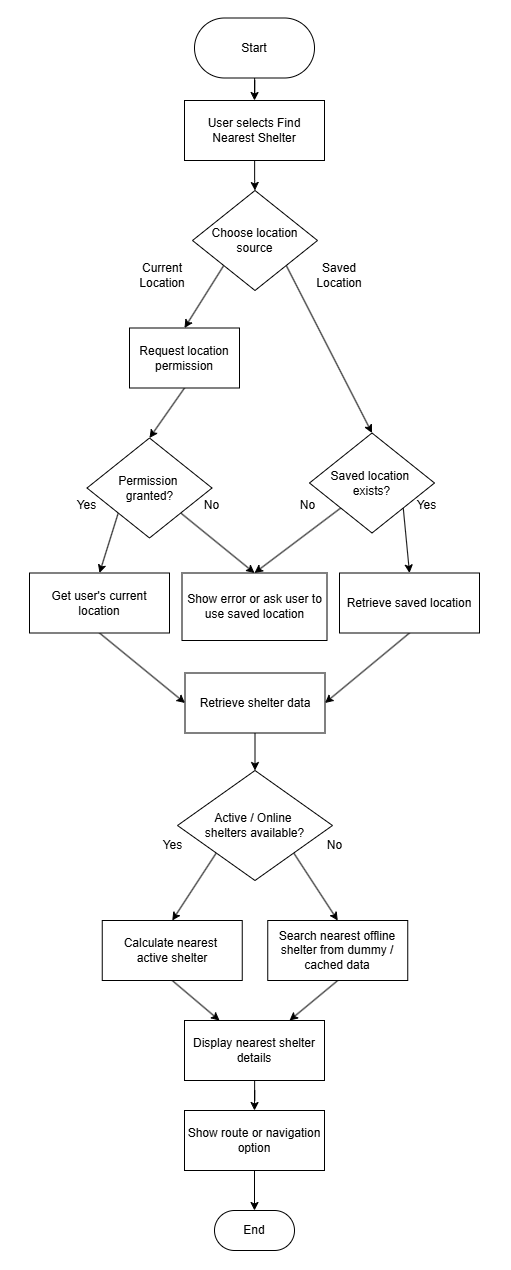

The diagram above was exported from draw.io. Its source (the exported page's mxGraphModel, read from the mxfile embedded in the PNG):
<mxGraphModel dx="834" dy="2100" grid="1" gridSize="10" guides="1" tooltips="1" connect="1" arrows="1" fold="1" page="1" pageScale="1" pageWidth="850" pageHeight="1100" math="0" shadow="0">
  <root>
    <mxCell id="0" />
    <mxCell id="1" parent="0" />
    <mxCell id="dCkkLmThnhlYShq1854c-64" value="" style="rounded=0;whiteSpace=wrap;html=1;fillColor=none;strokeColor=none;" vertex="1" parent="1">
      <mxGeometry x="170.5" width="510" height="1270" as="geometry" />
    </mxCell>
    <mxCell id="-kCnvaLOPQoMT_HmFo7d-13" style="edgeStyle=orthogonalEdgeStyle;rounded=0;orthogonalLoop=1;jettySize=auto;html=1;entryX=0.5;entryY=0;entryDx=0;entryDy=0;" parent="1" source="-kCnvaLOPQoMT_HmFo7d-2" target="-kCnvaLOPQoMT_HmFo7d-4" edge="1">
      <mxGeometry relative="1" as="geometry" />
    </mxCell>
    <mxCell id="-kCnvaLOPQoMT_HmFo7d-2" value="Start" style="rounded=1;whiteSpace=wrap;html=1;arcSize=50;" parent="1" vertex="1">
      <mxGeometry x="365" y="17.5" width="120" height="60" as="geometry" />
    </mxCell>
    <mxCell id="-kCnvaLOPQoMT_HmFo7d-14" style="edgeStyle=orthogonalEdgeStyle;rounded=0;orthogonalLoop=1;jettySize=auto;html=1;entryX=0.5;entryY=0;entryDx=0;entryDy=0;" parent="1" source="-kCnvaLOPQoMT_HmFo7d-4" target="dCkkLmThnhlYShq1854c-1" edge="1">
      <mxGeometry relative="1" as="geometry">
        <mxPoint x="425" y="187.5" as="targetPoint" />
      </mxGeometry>
    </mxCell>
    <mxCell id="-kCnvaLOPQoMT_HmFo7d-4" value="User selects Find Nearest Shelter" style="rounded=0;whiteSpace=wrap;html=1;" parent="1" vertex="1">
      <mxGeometry x="355" y="100" width="140" height="60" as="geometry" />
    </mxCell>
    <mxCell id="dCkkLmThnhlYShq1854c-37" style="rounded=0;orthogonalLoop=1;jettySize=auto;html=1;exitX=0;exitY=1;exitDx=0;exitDy=0;entryX=0.5;entryY=0;entryDx=0;entryDy=0;" edge="1" parent="1" source="dCkkLmThnhlYShq1854c-1" target="dCkkLmThnhlYShq1854c-2">
      <mxGeometry relative="1" as="geometry" />
    </mxCell>
    <mxCell id="dCkkLmThnhlYShq1854c-38" style="rounded=0;orthogonalLoop=1;jettySize=auto;html=1;exitX=1;exitY=1;exitDx=0;exitDy=0;entryX=0.5;entryY=0;entryDx=0;entryDy=0;" edge="1" parent="1" source="dCkkLmThnhlYShq1854c-1" target="dCkkLmThnhlYShq1854c-4">
      <mxGeometry relative="1" as="geometry" />
    </mxCell>
    <mxCell id="dCkkLmThnhlYShq1854c-1" value="Choose location source" style="rhombus;whiteSpace=wrap;html=1;" vertex="1" parent="1">
      <mxGeometry x="363" y="190" width="125" height="100" as="geometry" />
    </mxCell>
    <mxCell id="dCkkLmThnhlYShq1854c-39" style="rounded=0;orthogonalLoop=1;jettySize=auto;html=1;exitX=0.5;exitY=1;exitDx=0;exitDy=0;entryX=0.5;entryY=0;entryDx=0;entryDy=0;" edge="1" parent="1" source="dCkkLmThnhlYShq1854c-2" target="dCkkLmThnhlYShq1854c-3">
      <mxGeometry relative="1" as="geometry" />
    </mxCell>
    <mxCell id="dCkkLmThnhlYShq1854c-2" value="Request location permission" style="rounded=0;whiteSpace=wrap;html=1;" vertex="1" parent="1">
      <mxGeometry x="300" y="327.5" width="110" height="60" as="geometry" />
    </mxCell>
    <mxCell id="dCkkLmThnhlYShq1854c-41" style="rounded=0;orthogonalLoop=1;jettySize=auto;html=1;exitX=1;exitY=1;exitDx=0;exitDy=0;entryX=0.5;entryY=0;entryDx=0;entryDy=0;" edge="1" parent="1" source="dCkkLmThnhlYShq1854c-3" target="dCkkLmThnhlYShq1854c-5">
      <mxGeometry relative="1" as="geometry" />
    </mxCell>
    <mxCell id="dCkkLmThnhlYShq1854c-42" style="rounded=0;orthogonalLoop=1;jettySize=auto;html=1;exitX=0;exitY=1;exitDx=0;exitDy=0;entryX=0.5;entryY=0;entryDx=0;entryDy=0;" edge="1" parent="1" source="dCkkLmThnhlYShq1854c-3" target="dCkkLmThnhlYShq1854c-7">
      <mxGeometry relative="1" as="geometry" />
    </mxCell>
    <mxCell id="dCkkLmThnhlYShq1854c-3" value="Permission&amp;nbsp;&lt;div&gt;granted?&lt;/div&gt;" style="rhombus;whiteSpace=wrap;html=1;" vertex="1" parent="1">
      <mxGeometry x="257.5" y="437.5" width="125" height="100" as="geometry" />
    </mxCell>
    <mxCell id="dCkkLmThnhlYShq1854c-40" style="rounded=0;orthogonalLoop=1;jettySize=auto;html=1;exitX=0;exitY=1;exitDx=0;exitDy=0;entryX=0.5;entryY=0;entryDx=0;entryDy=0;" edge="1" parent="1" source="dCkkLmThnhlYShq1854c-4" target="dCkkLmThnhlYShq1854c-5">
      <mxGeometry relative="1" as="geometry" />
    </mxCell>
    <mxCell id="dCkkLmThnhlYShq1854c-43" style="rounded=0;orthogonalLoop=1;jettySize=auto;html=1;exitX=1;exitY=1;exitDx=0;exitDy=0;entryX=0.5;entryY=0;entryDx=0;entryDy=0;" edge="1" parent="1" source="dCkkLmThnhlYShq1854c-4" target="dCkkLmThnhlYShq1854c-6">
      <mxGeometry relative="1" as="geometry" />
    </mxCell>
    <mxCell id="dCkkLmThnhlYShq1854c-4" value="Saved location&amp;nbsp;&lt;div&gt;exists?&lt;/div&gt;" style="rhombus;whiteSpace=wrap;html=1;" vertex="1" parent="1">
      <mxGeometry x="480" y="432.5" width="125" height="100" as="geometry" />
    </mxCell>
    <mxCell id="dCkkLmThnhlYShq1854c-5" value="Show error or ask user to use saved location" style="rounded=0;whiteSpace=wrap;html=1;" vertex="1" parent="1">
      <mxGeometry x="352.5" y="572.5" width="145" height="67.5" as="geometry" />
    </mxCell>
    <mxCell id="dCkkLmThnhlYShq1854c-44" style="rounded=0;orthogonalLoop=1;jettySize=auto;html=1;exitX=0.5;exitY=1;exitDx=0;exitDy=0;entryX=1;entryY=0.5;entryDx=0;entryDy=0;" edge="1" parent="1" source="dCkkLmThnhlYShq1854c-6" target="dCkkLmThnhlYShq1854c-8">
      <mxGeometry relative="1" as="geometry" />
    </mxCell>
    <mxCell id="dCkkLmThnhlYShq1854c-6" value="Retrieve saved location" style="rounded=0;whiteSpace=wrap;html=1;" vertex="1" parent="1">
      <mxGeometry x="510" y="572.5" width="140" height="60" as="geometry" />
    </mxCell>
    <mxCell id="dCkkLmThnhlYShq1854c-45" style="rounded=0;orthogonalLoop=1;jettySize=auto;html=1;exitX=0.5;exitY=1;exitDx=0;exitDy=0;entryX=0;entryY=0.5;entryDx=0;entryDy=0;" edge="1" parent="1" source="dCkkLmThnhlYShq1854c-7" target="dCkkLmThnhlYShq1854c-8">
      <mxGeometry relative="1" as="geometry" />
    </mxCell>
    <mxCell id="dCkkLmThnhlYShq1854c-7" value="Get user's current location" style="rounded=0;whiteSpace=wrap;html=1;" vertex="1" parent="1">
      <mxGeometry x="200" y="572.5" width="140" height="60" as="geometry" />
    </mxCell>
    <mxCell id="dCkkLmThnhlYShq1854c-46" style="edgeStyle=orthogonalEdgeStyle;rounded=0;orthogonalLoop=1;jettySize=auto;html=1;exitX=0.5;exitY=1;exitDx=0;exitDy=0;entryX=0.5;entryY=0;entryDx=0;entryDy=0;" edge="1" parent="1" source="dCkkLmThnhlYShq1854c-8" target="dCkkLmThnhlYShq1854c-9">
      <mxGeometry relative="1" as="geometry" />
    </mxCell>
    <mxCell id="dCkkLmThnhlYShq1854c-8" value="Retrieve shelter data" style="rounded=0;whiteSpace=wrap;html=1;" vertex="1" parent="1">
      <mxGeometry x="355.5" y="672.5" width="140" height="60" as="geometry" />
    </mxCell>
    <mxCell id="dCkkLmThnhlYShq1854c-58" style="rounded=0;orthogonalLoop=1;jettySize=auto;html=1;exitX=1;exitY=1;exitDx=0;exitDy=0;entryX=0.5;entryY=0;entryDx=0;entryDy=0;" edge="1" parent="1" source="dCkkLmThnhlYShq1854c-9" target="dCkkLmThnhlYShq1854c-57">
      <mxGeometry relative="1" as="geometry" />
    </mxCell>
    <mxCell id="dCkkLmThnhlYShq1854c-59" style="rounded=0;orthogonalLoop=1;jettySize=auto;html=1;exitX=0;exitY=1;exitDx=0;exitDy=0;entryX=0.5;entryY=0;entryDx=0;entryDy=0;" edge="1" parent="1" source="dCkkLmThnhlYShq1854c-9" target="dCkkLmThnhlYShq1854c-56">
      <mxGeometry relative="1" as="geometry" />
    </mxCell>
    <mxCell id="dCkkLmThnhlYShq1854c-9" value="Active / Online&amp;nbsp;&lt;div&gt;shelters available?&lt;/div&gt;" style="rhombus;whiteSpace=wrap;html=1;" vertex="1" parent="1">
      <mxGeometry x="348" y="770" width="155" height="110" as="geometry" />
    </mxCell>
    <mxCell id="dCkkLmThnhlYShq1854c-48" style="edgeStyle=orthogonalEdgeStyle;rounded=0;orthogonalLoop=1;jettySize=auto;html=1;entryX=0.5;entryY=0;entryDx=0;entryDy=0;" edge="1" parent="1" source="dCkkLmThnhlYShq1854c-12" target="dCkkLmThnhlYShq1854c-13">
      <mxGeometry relative="1" as="geometry" />
    </mxCell>
    <mxCell id="dCkkLmThnhlYShq1854c-12" value="Display nearest shelter details" style="rounded=0;whiteSpace=wrap;html=1;" vertex="1" parent="1">
      <mxGeometry x="355" y="1020" width="140" height="60" as="geometry" />
    </mxCell>
    <mxCell id="dCkkLmThnhlYShq1854c-49" style="edgeStyle=orthogonalEdgeStyle;rounded=0;orthogonalLoop=1;jettySize=auto;html=1;entryX=0.5;entryY=0;entryDx=0;entryDy=0;" edge="1" parent="1" source="dCkkLmThnhlYShq1854c-13" target="dCkkLmThnhlYShq1854c-14">
      <mxGeometry relative="1" as="geometry" />
    </mxCell>
    <mxCell id="dCkkLmThnhlYShq1854c-13" value="Show route or navigation option" style="rounded=0;whiteSpace=wrap;html=1;" vertex="1" parent="1">
      <mxGeometry x="355" y="1110" width="140" height="60" as="geometry" />
    </mxCell>
    <mxCell id="dCkkLmThnhlYShq1854c-14" value="End" style="rounded=1;whiteSpace=wrap;html=1;arcSize=50;" vertex="1" parent="1">
      <mxGeometry x="385" y="1210" width="80" height="40" as="geometry" />
    </mxCell>
    <mxCell id="dCkkLmThnhlYShq1854c-50" value="Current Location" style="text;html=1;whiteSpace=wrap;strokeColor=none;fillColor=none;align=center;verticalAlign=middle;rounded=0;" vertex="1" parent="1">
      <mxGeometry x="303" y="260" width="60" height="30" as="geometry" />
    </mxCell>
    <mxCell id="dCkkLmThnhlYShq1854c-51" value="Saved&lt;div&gt;Location&lt;/div&gt;" style="text;html=1;whiteSpace=wrap;strokeColor=none;fillColor=none;align=center;verticalAlign=middle;rounded=0;" vertex="1" parent="1">
      <mxGeometry x="480" y="260" width="60" height="30" as="geometry" />
    </mxCell>
    <mxCell id="dCkkLmThnhlYShq1854c-52" value="No" style="text;html=1;whiteSpace=wrap;strokeColor=none;fillColor=none;align=center;verticalAlign=middle;rounded=0;" vertex="1" parent="1">
      <mxGeometry x="365" y="490" width="34.5" height="30" as="geometry" />
    </mxCell>
    <mxCell id="dCkkLmThnhlYShq1854c-53" value="No" style="text;html=1;whiteSpace=wrap;strokeColor=none;fillColor=none;align=center;verticalAlign=middle;rounded=0;" vertex="1" parent="1">
      <mxGeometry x="461" y="490" width="34.5" height="30" as="geometry" />
    </mxCell>
    <mxCell id="dCkkLmThnhlYShq1854c-54" value="Yes" style="text;html=1;whiteSpace=wrap;strokeColor=none;fillColor=none;align=center;verticalAlign=middle;rounded=0;" vertex="1" parent="1">
      <mxGeometry x="240" y="490" width="34.5" height="30" as="geometry" />
    </mxCell>
    <mxCell id="dCkkLmThnhlYShq1854c-55" value="Yes" style="text;html=1;whiteSpace=wrap;strokeColor=none;fillColor=none;align=center;verticalAlign=middle;rounded=0;" vertex="1" parent="1">
      <mxGeometry x="580" y="490" width="34.5" height="30" as="geometry" />
    </mxCell>
    <mxCell id="dCkkLmThnhlYShq1854c-63" style="rounded=0;orthogonalLoop=1;jettySize=auto;html=1;exitX=0.5;exitY=1;exitDx=0;exitDy=0;entryX=0.25;entryY=0;entryDx=0;entryDy=0;" edge="1" parent="1" source="dCkkLmThnhlYShq1854c-56" target="dCkkLmThnhlYShq1854c-12">
      <mxGeometry relative="1" as="geometry" />
    </mxCell>
    <mxCell id="dCkkLmThnhlYShq1854c-56" value="Calculate nearest&amp;nbsp;&lt;div&gt;active shelter&lt;/div&gt;" style="rounded=0;whiteSpace=wrap;html=1;" vertex="1" parent="1">
      <mxGeometry x="272.75" y="920" width="140" height="60" as="geometry" />
    </mxCell>
    <mxCell id="dCkkLmThnhlYShq1854c-62" style="rounded=0;orthogonalLoop=1;jettySize=auto;html=1;exitX=0.5;exitY=1;exitDx=0;exitDy=0;entryX=0.75;entryY=0;entryDx=0;entryDy=0;" edge="1" parent="1" source="dCkkLmThnhlYShq1854c-57" target="dCkkLmThnhlYShq1854c-12">
      <mxGeometry relative="1" as="geometry" />
    </mxCell>
    <mxCell id="dCkkLmThnhlYShq1854c-57" value="Search nearest offline shelter from dummy / cached data" style="rounded=0;whiteSpace=wrap;html=1;" vertex="1" parent="1">
      <mxGeometry x="438.25" y="920" width="140" height="60" as="geometry" />
    </mxCell>
    <mxCell id="dCkkLmThnhlYShq1854c-60" value="Yes" style="text;html=1;whiteSpace=wrap;strokeColor=none;fillColor=none;align=center;verticalAlign=middle;rounded=0;" vertex="1" parent="1">
      <mxGeometry x="325.5" y="830" width="34.5" height="30" as="geometry" />
    </mxCell>
    <mxCell id="dCkkLmThnhlYShq1854c-61" value="No" style="text;html=1;whiteSpace=wrap;strokeColor=none;fillColor=none;align=center;verticalAlign=middle;rounded=0;" vertex="1" parent="1">
      <mxGeometry x="488" y="830" width="34.5" height="30" as="geometry" />
    </mxCell>
  </root>
</mxGraphModel>